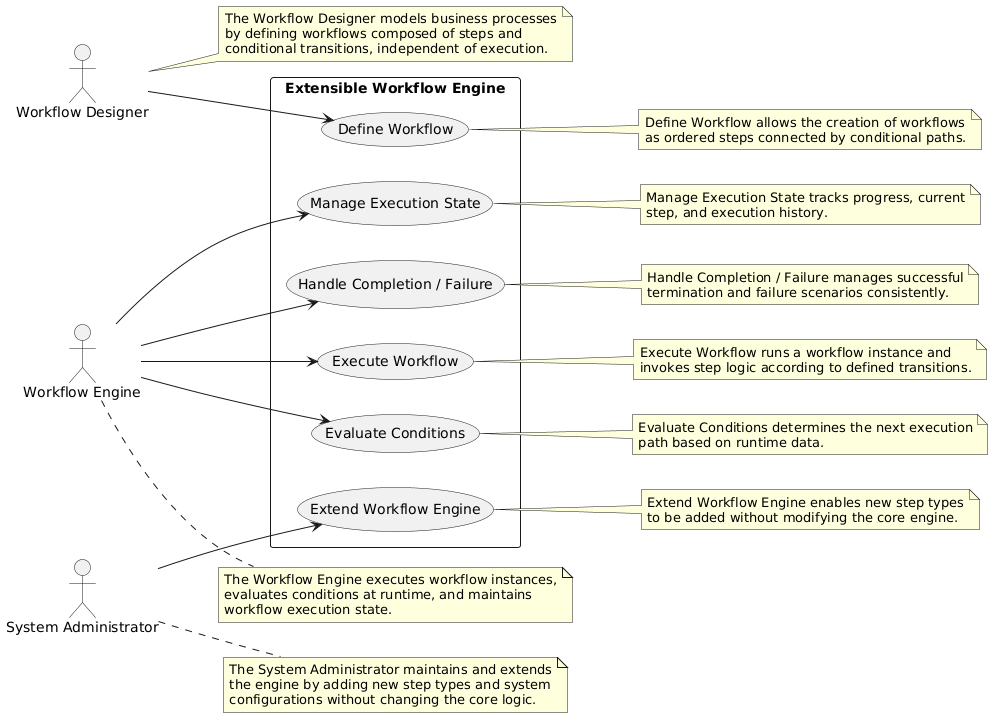

The diagram above was rendered by PlantUML. Its source (embedded in the PNG):
@startuml
left to right direction
skinparam packageStyle rectangle
' IMPORTANT: default stick-man actor style (matches picture)

actor "Workflow Designer" as Designer
actor "Workflow Engine" as Engine
actor "System Administrator" as Admin

rectangle "Extensible Workflow Engine" {

  (Define Workflow) as UC1
  (Execute Workflow) as UC2
  (Evaluate Conditions) as UC3
  (Manage Execution State) as UC4
  (Handle Completion / Failure) as UC5
  (Extend Workflow Engine) as UC6
}

Designer --> UC1
Engine --> UC2
Engine --> UC3
Engine --> UC4
Engine --> UC5
Admin --> UC6

note right of Designer
  The Workflow Designer models business processes
  by defining workflows composed of steps and
  conditional transitions, independent of execution.
end note

note right of Engine
  The Workflow Engine executes workflow instances,
  evaluates conditions at runtime, and maintains
  workflow execution state.
end note

note right of Admin
  The System Administrator maintains and extends
  the engine by adding new step types and system
  configurations without changing the core logic.
end note

note right of UC1
  Define Workflow allows the creation of workflows
  as ordered steps connected by conditional paths.
end note

note right of UC2
  Execute Workflow runs a workflow instance and
  invokes step logic according to defined transitions.
end note

note right of UC3
  Evaluate Conditions determines the next execution
  path based on runtime data.
end note

note right of UC4
  Manage Execution State tracks progress, current
  step, and execution history.
end note

note right of UC5
  Handle Completion / Failure manages successful
  termination and failure scenarios consistently.
end note

note right of UC6
  Extend Workflow Engine enables new step types
  to be added without modifying the core engine.
end note
@enduml